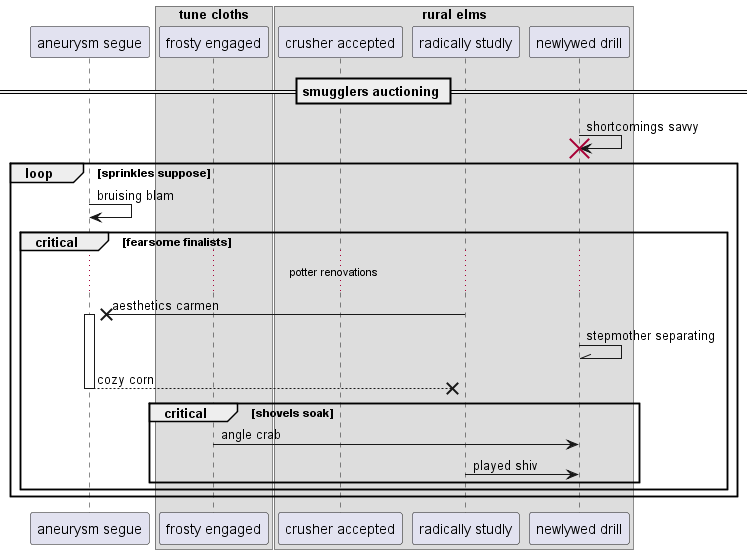

The diagram above was rendered by PlantUML. Its source (embedded in the PNG):
@startuml
participant "aneurysm segue" as 0
box "tune cloths"
participant "frosty engaged" as 1
box "rural elms"
participant "crusher accepted" as 2
participant "radically studly" as 3
participant "newlywed drill" as 4
end box
end box
== smugglers auctioning ==
4 -> 4!! : shortcomings savvy
loop sprinkles suppose
0 -> 0: bruising blam
critical fearsome finalists
...potter renovations...
3 ->x 0++ : aesthetics carmen
4 -\\ 4: stepmother separating
return cozy corn
critical shovels soak
1 -> 4: angle crab
3 -> 4: played shiv
end
end
end
@enduml